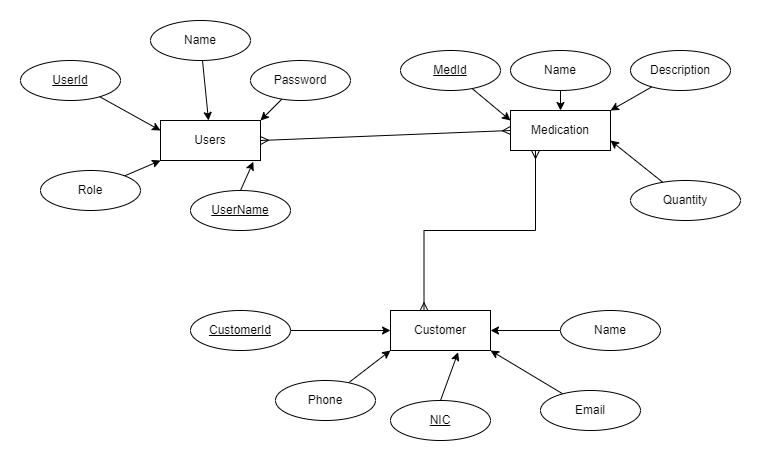

The diagram above was exported from draw.io. Its source (the exported page's mxGraphModel, read from the mxfile embedded in the PNG):
<mxGraphModel dx="1802" dy="754" grid="1" gridSize="10" guides="1" tooltips="1" connect="1" arrows="1" fold="1" page="1" pageScale="1" pageWidth="850" pageHeight="1100" math="0" shadow="0" extFonts="Permanent Marker^https://fonts.googleapis.com/css?family=Permanent+Marker">
  <root>
    <mxCell id="0" />
    <mxCell id="1" parent="0" />
    <mxCell id="kx9LDVEDUDhpqJObk1-3-1" value="Users" style="whiteSpace=wrap;html=1;align=center;" vertex="1" parent="1">
      <mxGeometry x="210" y="240" width="100" height="40" as="geometry" />
    </mxCell>
    <mxCell id="kx9LDVEDUDhpqJObk1-3-15" style="rounded=0;orthogonalLoop=1;jettySize=auto;html=1;entryX=0;entryY=0.25;entryDx=0;entryDy=0;" edge="1" parent="1" source="kx9LDVEDUDhpqJObk1-3-2" target="kx9LDVEDUDhpqJObk1-3-1">
      <mxGeometry relative="1" as="geometry">
        <mxPoint x="200" y="240" as="targetPoint" />
      </mxGeometry>
    </mxCell>
    <mxCell id="kx9LDVEDUDhpqJObk1-3-2" value="UserId" style="ellipse;whiteSpace=wrap;html=1;align=center;fontStyle=4;" vertex="1" parent="1">
      <mxGeometry x="70" y="180" width="100" height="40" as="geometry" />
    </mxCell>
    <mxCell id="kx9LDVEDUDhpqJObk1-3-16" style="rounded=0;orthogonalLoop=1;jettySize=auto;html=1;" edge="1" parent="1" source="kx9LDVEDUDhpqJObk1-3-4" target="kx9LDVEDUDhpqJObk1-3-1">
      <mxGeometry relative="1" as="geometry" />
    </mxCell>
    <mxCell id="kx9LDVEDUDhpqJObk1-3-4" value="Name" style="ellipse;whiteSpace=wrap;html=1;align=center;" vertex="1" parent="1">
      <mxGeometry x="200" y="140" width="100" height="40" as="geometry" />
    </mxCell>
    <mxCell id="kx9LDVEDUDhpqJObk1-3-17" style="rounded=0;orthogonalLoop=1;jettySize=auto;html=1;entryX=1;entryY=0;entryDx=0;entryDy=0;" edge="1" parent="1" source="kx9LDVEDUDhpqJObk1-3-9" target="kx9LDVEDUDhpqJObk1-3-1">
      <mxGeometry relative="1" as="geometry" />
    </mxCell>
    <mxCell id="kx9LDVEDUDhpqJObk1-3-9" value="Password" style="ellipse;whiteSpace=wrap;html=1;align=center;" vertex="1" parent="1">
      <mxGeometry x="300" y="180" width="100" height="40" as="geometry" />
    </mxCell>
    <mxCell id="kx9LDVEDUDhpqJObk1-3-13" style="rounded=0;orthogonalLoop=1;jettySize=auto;html=1;entryX=0;entryY=1;entryDx=0;entryDy=0;" edge="1" parent="1" source="kx9LDVEDUDhpqJObk1-3-10" target="kx9LDVEDUDhpqJObk1-3-1">
      <mxGeometry relative="1" as="geometry" />
    </mxCell>
    <mxCell id="kx9LDVEDUDhpqJObk1-3-10" value="Role" style="ellipse;whiteSpace=wrap;html=1;align=center;" vertex="1" parent="1">
      <mxGeometry x="90" y="290" width="100" height="40" as="geometry" />
    </mxCell>
    <mxCell id="kx9LDVEDUDhpqJObk1-3-11" value="&lt;u&gt;UserName&lt;/u&gt;" style="ellipse;whiteSpace=wrap;html=1;align=center;" vertex="1" parent="1">
      <mxGeometry x="240" y="310" width="100" height="40" as="geometry" />
    </mxCell>
    <mxCell id="kx9LDVEDUDhpqJObk1-3-14" style="rounded=0;orthogonalLoop=1;jettySize=auto;html=1;exitX=0.5;exitY=0;exitDx=0;exitDy=0;entryX=0.928;entryY=1.032;entryDx=0;entryDy=0;entryPerimeter=0;" edge="1" parent="1" source="kx9LDVEDUDhpqJObk1-3-11" target="kx9LDVEDUDhpqJObk1-3-1">
      <mxGeometry relative="1" as="geometry" />
    </mxCell>
    <mxCell id="kx9LDVEDUDhpqJObk1-3-19" value="Medication" style="whiteSpace=wrap;html=1;align=center;" vertex="1" parent="1">
      <mxGeometry x="560" y="230" width="100" height="40" as="geometry" />
    </mxCell>
    <mxCell id="kx9LDVEDUDhpqJObk1-3-20" style="rounded=0;orthogonalLoop=1;jettySize=auto;html=1;entryX=0;entryY=0.25;entryDx=0;entryDy=0;" edge="1" parent="1" source="kx9LDVEDUDhpqJObk1-3-21" target="kx9LDVEDUDhpqJObk1-3-19">
      <mxGeometry relative="1" as="geometry">
        <mxPoint x="570" y="305" as="targetPoint" />
      </mxGeometry>
    </mxCell>
    <mxCell id="kx9LDVEDUDhpqJObk1-3-21" value="MedId" style="ellipse;whiteSpace=wrap;html=1;align=center;fontStyle=4;" vertex="1" parent="1">
      <mxGeometry x="450" y="170" width="100" height="40" as="geometry" />
    </mxCell>
    <mxCell id="kx9LDVEDUDhpqJObk1-3-22" style="rounded=0;orthogonalLoop=1;jettySize=auto;html=1;" edge="1" parent="1" source="kx9LDVEDUDhpqJObk1-3-23" target="kx9LDVEDUDhpqJObk1-3-19">
      <mxGeometry relative="1" as="geometry" />
    </mxCell>
    <mxCell id="kx9LDVEDUDhpqJObk1-3-23" value="Name" style="ellipse;whiteSpace=wrap;html=1;align=center;" vertex="1" parent="1">
      <mxGeometry x="560" y="170" width="100" height="40" as="geometry" />
    </mxCell>
    <mxCell id="kx9LDVEDUDhpqJObk1-3-24" style="rounded=0;orthogonalLoop=1;jettySize=auto;html=1;entryX=1;entryY=0;entryDx=0;entryDy=0;" edge="1" parent="1" source="kx9LDVEDUDhpqJObk1-3-25" target="kx9LDVEDUDhpqJObk1-3-19">
      <mxGeometry relative="1" as="geometry" />
    </mxCell>
    <mxCell id="kx9LDVEDUDhpqJObk1-3-25" value="Description" style="ellipse;whiteSpace=wrap;html=1;align=center;" vertex="1" parent="1">
      <mxGeometry x="680" y="170" width="100" height="40" as="geometry" />
    </mxCell>
    <mxCell id="kx9LDVEDUDhpqJObk1-3-26" style="rounded=0;orthogonalLoop=1;jettySize=auto;html=1;entryX=1;entryY=0.75;entryDx=0;entryDy=0;" edge="1" parent="1" source="kx9LDVEDUDhpqJObk1-3-27" target="kx9LDVEDUDhpqJObk1-3-19">
      <mxGeometry relative="1" as="geometry" />
    </mxCell>
    <mxCell id="kx9LDVEDUDhpqJObk1-3-27" value="Quantity" style="ellipse;whiteSpace=wrap;html=1;align=center;" vertex="1" parent="1">
      <mxGeometry x="680" y="300" width="110" height="40" as="geometry" />
    </mxCell>
    <mxCell id="kx9LDVEDUDhpqJObk1-3-31" value="Customer" style="whiteSpace=wrap;html=1;align=center;" vertex="1" parent="1">
      <mxGeometry x="440" y="430" width="100" height="40" as="geometry" />
    </mxCell>
    <mxCell id="kx9LDVEDUDhpqJObk1-3-32" style="rounded=0;orthogonalLoop=1;jettySize=auto;html=1;entryX=0;entryY=0.5;entryDx=0;entryDy=0;" edge="1" parent="1" source="kx9LDVEDUDhpqJObk1-3-33" target="kx9LDVEDUDhpqJObk1-3-31">
      <mxGeometry relative="1" as="geometry">
        <mxPoint x="430" y="450" as="targetPoint" />
      </mxGeometry>
    </mxCell>
    <mxCell id="kx9LDVEDUDhpqJObk1-3-33" value="CustomerId" style="ellipse;whiteSpace=wrap;html=1;align=center;fontStyle=4;" vertex="1" parent="1">
      <mxGeometry x="240" y="430" width="100" height="40" as="geometry" />
    </mxCell>
    <mxCell id="kx9LDVEDUDhpqJObk1-3-34" style="rounded=0;orthogonalLoop=1;jettySize=auto;html=1;" edge="1" parent="1" source="kx9LDVEDUDhpqJObk1-3-35" target="kx9LDVEDUDhpqJObk1-3-31">
      <mxGeometry relative="1" as="geometry" />
    </mxCell>
    <mxCell id="kx9LDVEDUDhpqJObk1-3-35" value="Name" style="ellipse;whiteSpace=wrap;html=1;align=center;" vertex="1" parent="1">
      <mxGeometry x="610" y="430" width="100" height="40" as="geometry" />
    </mxCell>
    <mxCell id="kx9LDVEDUDhpqJObk1-3-36" style="rounded=0;orthogonalLoop=1;jettySize=auto;html=1;entryX=1;entryY=1;entryDx=0;entryDy=0;" edge="1" parent="1" source="kx9LDVEDUDhpqJObk1-3-37" target="kx9LDVEDUDhpqJObk1-3-31">
      <mxGeometry relative="1" as="geometry" />
    </mxCell>
    <mxCell id="kx9LDVEDUDhpqJObk1-3-37" value="Email" style="ellipse;whiteSpace=wrap;html=1;align=center;" vertex="1" parent="1">
      <mxGeometry x="590" y="510" width="100" height="40" as="geometry" />
    </mxCell>
    <mxCell id="kx9LDVEDUDhpqJObk1-3-38" style="rounded=0;orthogonalLoop=1;jettySize=auto;html=1;entryX=0;entryY=1;entryDx=0;entryDy=0;" edge="1" parent="1" source="kx9LDVEDUDhpqJObk1-3-39" target="kx9LDVEDUDhpqJObk1-3-31">
      <mxGeometry relative="1" as="geometry" />
    </mxCell>
    <mxCell id="kx9LDVEDUDhpqJObk1-3-39" value="Phone" style="ellipse;whiteSpace=wrap;html=1;align=center;" vertex="1" parent="1">
      <mxGeometry x="325" y="500" width="100" height="40" as="geometry" />
    </mxCell>
    <mxCell id="kx9LDVEDUDhpqJObk1-3-40" value="&lt;u&gt;NIC&lt;/u&gt;" style="ellipse;whiteSpace=wrap;html=1;align=center;" vertex="1" parent="1">
      <mxGeometry x="440" y="520" width="100" height="40" as="geometry" />
    </mxCell>
    <mxCell id="kx9LDVEDUDhpqJObk1-3-41" style="rounded=0;orthogonalLoop=1;jettySize=auto;html=1;exitX=0.5;exitY=0;exitDx=0;exitDy=0;entryX=0.676;entryY=1.045;entryDx=0;entryDy=0;entryPerimeter=0;" edge="1" parent="1" source="kx9LDVEDUDhpqJObk1-3-40" target="kx9LDVEDUDhpqJObk1-3-31">
      <mxGeometry relative="1" as="geometry" />
    </mxCell>
    <mxCell id="kx9LDVEDUDhpqJObk1-3-46" value="" style="fontSize=12;html=1;endArrow=ERmany;startArrow=ERmany;rounded=0;entryX=0.25;entryY=1;entryDx=0;entryDy=0;exitX=0.335;exitY=0.005;exitDx=0;exitDy=0;exitPerimeter=0;edgeStyle=orthogonalEdgeStyle;" edge="1" parent="1" source="kx9LDVEDUDhpqJObk1-3-31" target="kx9LDVEDUDhpqJObk1-3-19">
      <mxGeometry width="100" height="100" relative="1" as="geometry">
        <mxPoint x="450" y="390" as="sourcePoint" />
        <mxPoint x="550" y="290" as="targetPoint" />
      </mxGeometry>
    </mxCell>
    <mxCell id="kx9LDVEDUDhpqJObk1-3-47" value="" style="fontSize=12;html=1;endArrow=ERmany;startArrow=ERmany;rounded=0;entryX=0;entryY=0.5;entryDx=0;entryDy=0;exitX=1;exitY=0.5;exitDx=0;exitDy=0;" edge="1" parent="1" source="kx9LDVEDUDhpqJObk1-3-1" target="kx9LDVEDUDhpqJObk1-3-19">
      <mxGeometry width="100" height="100" relative="1" as="geometry">
        <mxPoint x="319" y="260" as="sourcePoint" />
        <mxPoint x="430.25" y="210" as="targetPoint" />
      </mxGeometry>
    </mxCell>
  </root>
</mxGraphModel>